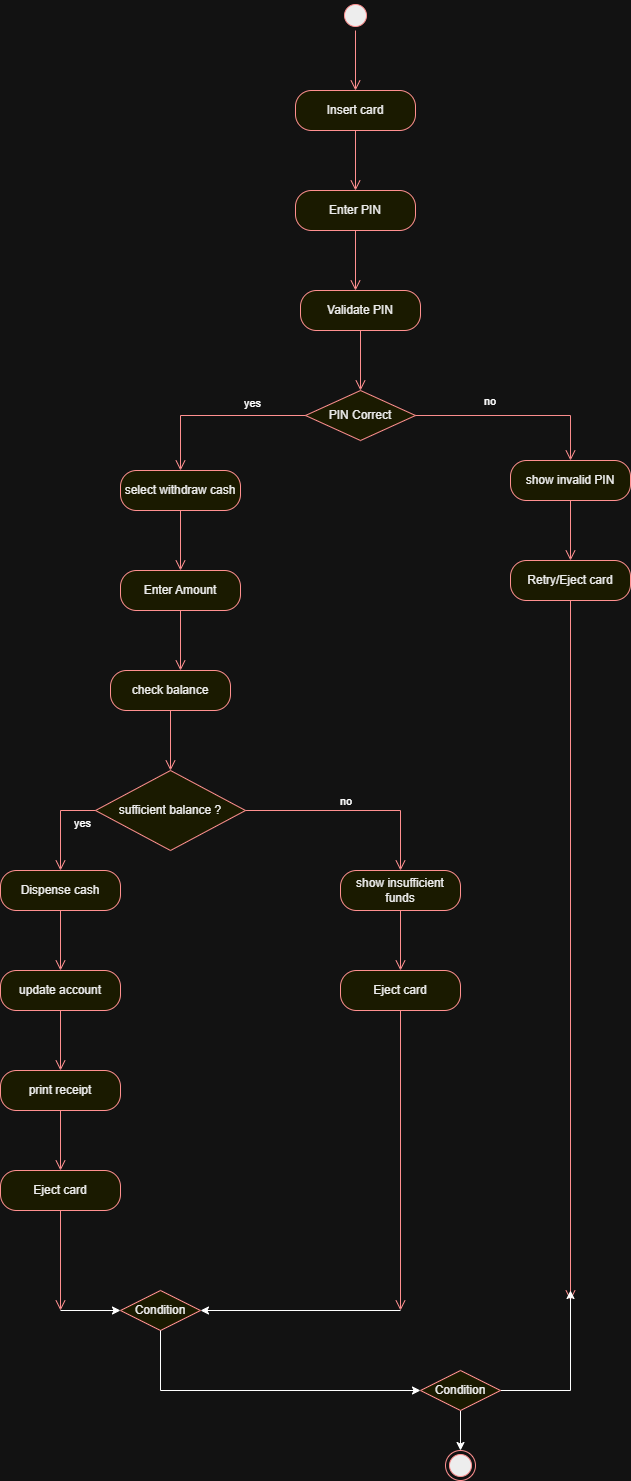

The diagram above was exported from draw.io. Its source (the exported page's mxGraphModel, read from the mxfile embedded in the PNG):
<mxGraphModel dx="2580" dy="1547" grid="1" gridSize="10" guides="1" tooltips="1" connect="1" arrows="1" fold="1" page="1" pageScale="1" pageWidth="850" pageHeight="1100" math="0" shadow="0">
  <root>
    <mxCell id="0" />
    <mxCell id="1" parent="0" />
    <mxCell id="kkMwCocYOkYBSrtVBMVf-1" parent="1" style="ellipse;html=1;shape=startState;fillColor=#000000;strokeColor=#ff0000;" value="" vertex="1">
      <mxGeometry height="30" width="30" x="380" y="200" as="geometry" />
    </mxCell>
    <mxCell id="kkMwCocYOkYBSrtVBMVf-2" edge="1" parent="1" source="kkMwCocYOkYBSrtVBMVf-1" style="edgeStyle=orthogonalEdgeStyle;html=1;verticalAlign=bottom;endArrow=open;endSize=8;strokeColor=#ff0000;rounded=0;" value="">
      <mxGeometry relative="1" as="geometry">
        <mxPoint x="395" y="290" as="targetPoint" />
      </mxGeometry>
    </mxCell>
    <mxCell id="kkMwCocYOkYBSrtVBMVf-3" parent="1" style="rounded=1;whiteSpace=wrap;html=1;arcSize=40;fontColor=#000000;fillColor=#ffffc0;strokeColor=#ff0000;" value="Insert card" vertex="1">
      <mxGeometry height="40" width="120" x="335" y="290" as="geometry" />
    </mxCell>
    <mxCell id="kkMwCocYOkYBSrtVBMVf-4" edge="1" parent="1" source="kkMwCocYOkYBSrtVBMVf-3" style="edgeStyle=orthogonalEdgeStyle;html=1;verticalAlign=bottom;endArrow=open;endSize=8;strokeColor=#ff0000;rounded=0;" value="">
      <mxGeometry relative="1" as="geometry">
        <mxPoint x="395" y="390" as="targetPoint" />
      </mxGeometry>
    </mxCell>
    <mxCell id="kkMwCocYOkYBSrtVBMVf-5" parent="1" style="rounded=1;whiteSpace=wrap;html=1;arcSize=40;fontColor=#000000;fillColor=#ffffc0;strokeColor=#ff0000;" value="Enter PIN" vertex="1">
      <mxGeometry height="40" width="120" x="335" y="390" as="geometry" />
    </mxCell>
    <mxCell id="kkMwCocYOkYBSrtVBMVf-6" edge="1" parent="1" source="kkMwCocYOkYBSrtVBMVf-5" style="edgeStyle=orthogonalEdgeStyle;html=1;verticalAlign=bottom;endArrow=open;endSize=8;strokeColor=#ff0000;rounded=0;" value="">
      <mxGeometry relative="1" as="geometry">
        <mxPoint x="395" y="490" as="targetPoint" />
      </mxGeometry>
    </mxCell>
    <mxCell id="kkMwCocYOkYBSrtVBMVf-7" parent="1" style="rounded=1;whiteSpace=wrap;html=1;arcSize=40;fontColor=#000000;fillColor=#ffffc0;strokeColor=#ff0000;" value="Validate PIN" vertex="1">
      <mxGeometry height="40" width="120" x="340" y="490" as="geometry" />
    </mxCell>
    <mxCell id="kkMwCocYOkYBSrtVBMVf-8" edge="1" parent="1" source="kkMwCocYOkYBSrtVBMVf-7" style="edgeStyle=orthogonalEdgeStyle;html=1;verticalAlign=bottom;endArrow=open;endSize=8;strokeColor=#ff0000;rounded=0;" value="">
      <mxGeometry relative="1" as="geometry">
        <mxPoint x="400" y="590" as="targetPoint" />
      </mxGeometry>
    </mxCell>
    <mxCell id="kkMwCocYOkYBSrtVBMVf-9" parent="1" style="rhombus;whiteSpace=wrap;html=1;fontColor=#000000;fillColor=#ffffc0;strokeColor=#ff0000;" value="PIN Correct" vertex="1">
      <mxGeometry height="50" width="110" x="345" y="590" as="geometry" />
    </mxCell>
    <mxCell id="kkMwCocYOkYBSrtVBMVf-10" edge="1" parent="1" source="kkMwCocYOkYBSrtVBMVf-9" style="edgeStyle=orthogonalEdgeStyle;html=1;align=left;verticalAlign=bottom;endArrow=open;endSize=8;strokeColor=light-dark(#FF0000,#FA8D8D);rounded=0;" value="no">
      <mxGeometry relative="1" x="-0.35" y="5" as="geometry">
        <mxPoint as="offset" />
        <Array as="points">
          <mxPoint x="610" y="615" />
        </Array>
        <mxPoint x="610" y="660" as="targetPoint" />
      </mxGeometry>
    </mxCell>
    <mxCell id="kkMwCocYOkYBSrtVBMVf-11" edge="1" parent="1" source="kkMwCocYOkYBSrtVBMVf-9" style="edgeStyle=orthogonalEdgeStyle;html=1;align=left;verticalAlign=top;endArrow=open;endSize=8;strokeColor=#ff0000;rounded=0;" value="yes">
      <mxGeometry relative="1" x="-0.2778" y="-25" as="geometry">
        <mxPoint as="offset" />
        <Array as="points">
          <mxPoint x="220" y="615" />
        </Array>
        <mxPoint x="220" y="670" as="targetPoint" />
      </mxGeometry>
    </mxCell>
    <mxCell id="kkMwCocYOkYBSrtVBMVf-12" parent="1" style="rounded=1;whiteSpace=wrap;html=1;arcSize=40;fontColor=#000000;fillColor=#ffffc0;strokeColor=#ff0000;" value="select withdraw cash" vertex="1">
      <mxGeometry height="40" width="120" x="160" y="670" as="geometry" />
    </mxCell>
    <mxCell id="kkMwCocYOkYBSrtVBMVf-13" edge="1" parent="1" source="kkMwCocYOkYBSrtVBMVf-12" style="edgeStyle=orthogonalEdgeStyle;html=1;verticalAlign=bottom;endArrow=open;endSize=8;strokeColor=#ff0000;rounded=0;" value="">
      <mxGeometry relative="1" as="geometry">
        <mxPoint x="220" y="770" as="targetPoint" />
      </mxGeometry>
    </mxCell>
    <mxCell id="kkMwCocYOkYBSrtVBMVf-14" parent="1" style="rounded=1;whiteSpace=wrap;html=1;arcSize=40;fontColor=#000000;fillColor=#ffffc0;strokeColor=#ff0000;" value="Enter Amount" vertex="1">
      <mxGeometry height="40" width="120" x="160" y="770" as="geometry" />
    </mxCell>
    <mxCell id="kkMwCocYOkYBSrtVBMVf-15" edge="1" parent="1" source="kkMwCocYOkYBSrtVBMVf-14" style="edgeStyle=orthogonalEdgeStyle;html=1;verticalAlign=bottom;endArrow=open;endSize=8;strokeColor=#ff0000;rounded=0;" value="">
      <mxGeometry relative="1" as="geometry">
        <mxPoint x="220" y="870" as="targetPoint" />
      </mxGeometry>
    </mxCell>
    <mxCell id="kkMwCocYOkYBSrtVBMVf-16" parent="1" style="rounded=1;whiteSpace=wrap;html=1;arcSize=40;fontColor=#000000;fillColor=#ffffc0;strokeColor=#ff0000;" value="check balance" vertex="1">
      <mxGeometry height="40" width="120" x="150" y="870" as="geometry" />
    </mxCell>
    <mxCell id="kkMwCocYOkYBSrtVBMVf-17" edge="1" parent="1" source="kkMwCocYOkYBSrtVBMVf-16" style="edgeStyle=orthogonalEdgeStyle;html=1;verticalAlign=bottom;endArrow=open;endSize=8;strokeColor=#ff0000;rounded=0;" value="">
      <mxGeometry relative="1" as="geometry">
        <mxPoint x="210" y="970" as="targetPoint" />
      </mxGeometry>
    </mxCell>
    <mxCell id="kkMwCocYOkYBSrtVBMVf-18" parent="1" style="rhombus;whiteSpace=wrap;html=1;fontColor=#000000;fillColor=#ffffc0;strokeColor=#ff0000;" value="sufficient balance ?" vertex="1">
      <mxGeometry height="80" width="150" x="135" y="970" as="geometry" />
    </mxCell>
    <mxCell id="kkMwCocYOkYBSrtVBMVf-19" edge="1" parent="1" source="kkMwCocYOkYBSrtVBMVf-18" style="edgeStyle=orthogonalEdgeStyle;html=1;align=left;verticalAlign=bottom;endArrow=open;endSize=8;strokeColor=#ff0000;rounded=0;" value="no">
      <mxGeometry relative="1" x="-0.1163" as="geometry">
        <mxPoint as="offset" />
        <Array as="points">
          <mxPoint x="440" y="1010" />
        </Array>
        <mxPoint x="440" y="1070" as="targetPoint" />
      </mxGeometry>
    </mxCell>
    <mxCell id="kkMwCocYOkYBSrtVBMVf-20" edge="1" parent="1" source="kkMwCocYOkYBSrtVBMVf-18" style="edgeStyle=orthogonalEdgeStyle;html=1;align=left;verticalAlign=top;endArrow=open;endSize=8;strokeColor=#ff0000;rounded=0;" value="yes">
      <mxGeometry relative="1" x="-0.4737" as="geometry">
        <mxPoint as="offset" />
        <mxPoint x="100" y="1070" as="targetPoint" />
      </mxGeometry>
    </mxCell>
    <mxCell id="kkMwCocYOkYBSrtVBMVf-21" parent="1" style="rounded=1;whiteSpace=wrap;html=1;arcSize=40;fontColor=#000000;fillColor=#ffffc0;strokeColor=#ff0000;" value="Dispense cash" vertex="1">
      <mxGeometry height="40" width="120" x="40" y="1070" as="geometry" />
    </mxCell>
    <mxCell id="kkMwCocYOkYBSrtVBMVf-22" edge="1" parent="1" source="kkMwCocYOkYBSrtVBMVf-21" style="edgeStyle=orthogonalEdgeStyle;html=1;verticalAlign=bottom;endArrow=open;endSize=8;strokeColor=#ff0000;rounded=0;" value="">
      <mxGeometry relative="1" as="geometry">
        <mxPoint x="100" y="1170" as="targetPoint" />
      </mxGeometry>
    </mxCell>
    <mxCell id="kkMwCocYOkYBSrtVBMVf-25" parent="1" style="rounded=1;whiteSpace=wrap;html=1;arcSize=40;fontColor=#000000;fillColor=#ffffc0;strokeColor=#ff0000;" value="update account" vertex="1">
      <mxGeometry height="40" width="120" x="40" y="1170" as="geometry" />
    </mxCell>
    <mxCell id="kkMwCocYOkYBSrtVBMVf-26" edge="1" parent="1" source="kkMwCocYOkYBSrtVBMVf-25" style="edgeStyle=orthogonalEdgeStyle;html=1;verticalAlign=bottom;endArrow=open;endSize=8;strokeColor=#ff0000;rounded=0;" value="">
      <mxGeometry relative="1" as="geometry">
        <mxPoint x="100" y="1270" as="targetPoint" />
      </mxGeometry>
    </mxCell>
    <mxCell id="kkMwCocYOkYBSrtVBMVf-27" parent="1" style="rounded=1;whiteSpace=wrap;html=1;arcSize=40;fontColor=#000000;fillColor=#ffffc0;strokeColor=#ff0000;" value="print receipt" vertex="1">
      <mxGeometry height="40" width="120" x="40" y="1270" as="geometry" />
    </mxCell>
    <mxCell id="kkMwCocYOkYBSrtVBMVf-28" edge="1" parent="1" source="kkMwCocYOkYBSrtVBMVf-27" style="edgeStyle=orthogonalEdgeStyle;html=1;verticalAlign=bottom;endArrow=open;endSize=8;strokeColor=#ff0000;rounded=0;" value="">
      <mxGeometry relative="1" as="geometry">
        <mxPoint x="100" y="1370" as="targetPoint" />
      </mxGeometry>
    </mxCell>
    <mxCell id="kkMwCocYOkYBSrtVBMVf-29" parent="1" style="rounded=1;whiteSpace=wrap;html=1;arcSize=40;fontColor=#000000;fillColor=#ffffc0;strokeColor=#ff0000;" value="Eject card" vertex="1">
      <mxGeometry height="40" width="120" x="40" y="1370" as="geometry" />
    </mxCell>
    <mxCell id="kkMwCocYOkYBSrtVBMVf-30" edge="1" parent="1" source="kkMwCocYOkYBSrtVBMVf-29" style="edgeStyle=orthogonalEdgeStyle;html=1;verticalAlign=bottom;endArrow=open;endSize=8;strokeColor=#ff0000;rounded=0;" value="">
      <mxGeometry relative="1" as="geometry">
        <mxPoint x="100" y="1510" as="targetPoint" />
      </mxGeometry>
    </mxCell>
    <mxCell id="kkMwCocYOkYBSrtVBMVf-31" parent="1" style="rounded=1;whiteSpace=wrap;html=1;arcSize=40;fontColor=#000000;fillColor=#ffffc0;strokeColor=#ff0000;" value="show insufficient funds" vertex="1">
      <mxGeometry height="40" width="120" x="380" y="1070" as="geometry" />
    </mxCell>
    <mxCell id="kkMwCocYOkYBSrtVBMVf-32" edge="1" parent="1" source="kkMwCocYOkYBSrtVBMVf-31" style="edgeStyle=orthogonalEdgeStyle;html=1;verticalAlign=bottom;endArrow=open;endSize=8;strokeColor=#ff0000;rounded=0;" value="">
      <mxGeometry relative="1" as="geometry">
        <mxPoint x="440" y="1170" as="targetPoint" />
      </mxGeometry>
    </mxCell>
    <mxCell id="kkMwCocYOkYBSrtVBMVf-33" parent="1" style="rounded=1;whiteSpace=wrap;html=1;arcSize=40;fontColor=#000000;fillColor=#ffffc0;strokeColor=#ff0000;" value="Eject card" vertex="1">
      <mxGeometry height="40" width="120" x="380" y="1170" as="geometry" />
    </mxCell>
    <mxCell id="kkMwCocYOkYBSrtVBMVf-34" edge="1" parent="1" source="kkMwCocYOkYBSrtVBMVf-33" style="edgeStyle=orthogonalEdgeStyle;html=1;verticalAlign=bottom;endArrow=open;endSize=8;strokeColor=#ff0000;rounded=0;" value="">
      <mxGeometry relative="1" as="geometry">
        <mxPoint x="440" y="1510" as="targetPoint" />
      </mxGeometry>
    </mxCell>
    <mxCell id="kkMwCocYOkYBSrtVBMVf-35" parent="1" style="rounded=1;whiteSpace=wrap;html=1;arcSize=40;fontColor=#000000;fillColor=#ffffc0;strokeColor=#ff0000;" value="show invalid PIN" vertex="1">
      <mxGeometry height="40" width="120" x="550" y="660" as="geometry" />
    </mxCell>
    <mxCell id="kkMwCocYOkYBSrtVBMVf-36" edge="1" parent="1" source="kkMwCocYOkYBSrtVBMVf-35" style="edgeStyle=orthogonalEdgeStyle;html=1;verticalAlign=bottom;endArrow=open;endSize=8;strokeColor=#ff0000;rounded=0;" value="">
      <mxGeometry relative="1" as="geometry">
        <mxPoint x="610" y="760" as="targetPoint" />
      </mxGeometry>
    </mxCell>
    <mxCell id="kkMwCocYOkYBSrtVBMVf-39" parent="1" style="rounded=1;whiteSpace=wrap;html=1;arcSize=40;fontColor=#000000;fillColor=#ffffc0;strokeColor=#ff0000;" value="Retry/Eject card" vertex="1">
      <mxGeometry height="40" width="120" x="550" y="760" as="geometry" />
    </mxCell>
    <mxCell id="kkMwCocYOkYBSrtVBMVf-40" edge="1" parent="1" source="kkMwCocYOkYBSrtVBMVf-39" style="edgeStyle=orthogonalEdgeStyle;html=1;verticalAlign=bottom;endArrow=open;endSize=8;strokeColor=#ff0000;rounded=0;" value="">
      <mxGeometry relative="1" as="geometry">
        <mxPoint x="610" y="1500" as="targetPoint" />
      </mxGeometry>
    </mxCell>
    <mxCell id="kkMwCocYOkYBSrtVBMVf-52" edge="1" parent="1" source="kkMwCocYOkYBSrtVBMVf-41" style="edgeStyle=orthogonalEdgeStyle;rounded=0;orthogonalLoop=1;jettySize=auto;html=1;endArrow=none;endFill=0;startArrow=classic;startFill=1;" value="">
      <mxGeometry relative="1" as="geometry">
        <mxPoint x="100" y="1510" as="targetPoint" />
      </mxGeometry>
    </mxCell>
    <mxCell id="kkMwCocYOkYBSrtVBMVf-55" edge="1" parent="1" source="kkMwCocYOkYBSrtVBMVf-41" style="edgeStyle=orthogonalEdgeStyle;rounded=0;orthogonalLoop=1;jettySize=auto;html=1;startArrow=classic;startFill=1;endArrow=none;endFill=0;" value="">
      <mxGeometry relative="1" as="geometry">
        <mxPoint x="440" y="1510" as="targetPoint" />
      </mxGeometry>
    </mxCell>
    <mxCell id="kkMwCocYOkYBSrtVBMVf-41" parent="1" style="rhombus;whiteSpace=wrap;html=1;fontColor=#000000;fillColor=#ffffc0;strokeColor=#ff0000;" value="Condition" vertex="1">
      <mxGeometry height="40" width="80" x="160" y="1490" as="geometry" />
    </mxCell>
    <mxCell id="kkMwCocYOkYBSrtVBMVf-48" edge="1" parent="1" source="kkMwCocYOkYBSrtVBMVf-44" style="edgeStyle=orthogonalEdgeStyle;rounded=0;orthogonalLoop=1;jettySize=auto;html=1;" value="">
      <mxGeometry relative="1" as="geometry">
        <mxPoint x="610" y="1490" as="targetPoint" />
      </mxGeometry>
    </mxCell>
    <mxCell id="kkMwCocYOkYBSrtVBMVf-50" edge="1" parent="1" source="kkMwCocYOkYBSrtVBMVf-44" style="edgeStyle=orthogonalEdgeStyle;rounded=0;orthogonalLoop=1;jettySize=auto;html=1;entryX=0.5;entryY=1;entryDx=0;entryDy=0;startArrow=classic;startFill=1;endArrow=none;endFill=0;" target="kkMwCocYOkYBSrtVBMVf-41" value="">
      <mxGeometry relative="1" as="geometry">
        <mxPoint x="375" y="1500" as="targetPoint" />
      </mxGeometry>
    </mxCell>
    <mxCell id="kkMwCocYOkYBSrtVBMVf-57" edge="1" parent="1" source="kkMwCocYOkYBSrtVBMVf-44" style="edgeStyle=orthogonalEdgeStyle;rounded=0;orthogonalLoop=1;jettySize=auto;html=1;" target="kkMwCocYOkYBSrtVBMVf-56" value="">
      <mxGeometry relative="1" as="geometry" />
    </mxCell>
    <mxCell id="kkMwCocYOkYBSrtVBMVf-44" parent="1" style="rhombus;whiteSpace=wrap;html=1;fontColor=#000000;fillColor=#ffffc0;strokeColor=#ff0000;" value="Condition" vertex="1">
      <mxGeometry height="40" width="80" x="460" y="1570" as="geometry" />
    </mxCell>
    <mxCell id="kkMwCocYOkYBSrtVBMVf-56" parent="1" style="ellipse;html=1;shape=endState;fillColor=#000000;strokeColor=#ff0000;" value="" vertex="1">
      <mxGeometry height="30" width="30" x="485" y="1650" as="geometry" />
    </mxCell>
  </root>
</mxGraphModel>